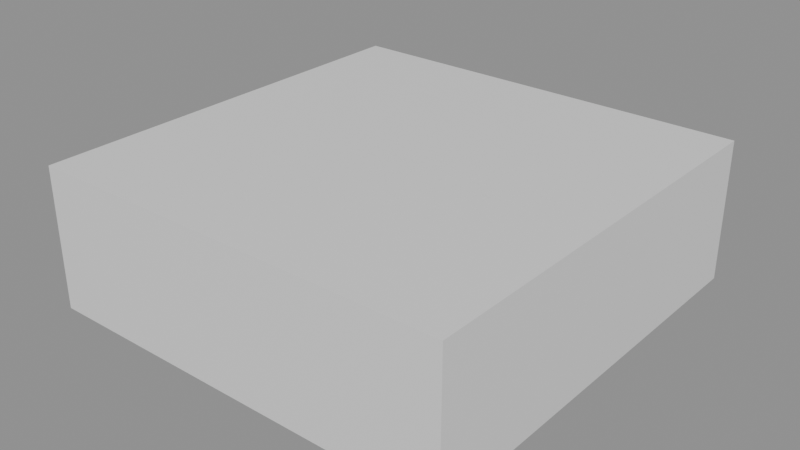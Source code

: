 # Source: ground_block_3x3.blend  (saved by Blender 5.1.30; exported with 4.5.12 LTS)
import bpy
from mathutils import Matrix  # noqa: F401  (used for matrix-valued properties, if any)

bpy.ops.wm.read_factory_settings(use_empty=True)
scene = bpy.context.scene
scene.name = 'Scene'

# ---- materials (node trees are filled in below, after node groups)
mat_ground = bpy.data.materials.new('Ground')
mat_ground.diffuse_color = (0.6, 0.6, 0.6, 1.0)

# ---- material node trees
mat_ground.use_nodes = True; mat_ground.node_tree.nodes.clear()
_N = mat_ground.node_tree.nodes; _L = mat_ground.node_tree.links
n0 = _N.new('ShaderNodeBsdfPrincipled'); n0.name = 'Principled BSDF'; n0.location = (-200, 100)
n1 = _N.new('ShaderNodeOutputMaterial'); n1.name = 'Material Output'; n1.location = (200, 100)
_L.new(n0.outputs[0], n1.inputs[0])
n1.is_active_output = True

# ---- meshes
me_groundblock_3x3 = bpy.data.meshes.new('GroundBlock_3x3')
me_groundblock_3x3.from_pydata([(-1.5, -1.5, 0.0), (-1.5, -1.5, 1.0), (-1.5, 1.5, 0.0), (-1.5, 1.5, 1.0), (1.5, -1.5, 0.0), (1.5, -1.5, 1.0), (1.5, 1.5, 0.0), (1.5, 1.5, 1.0), (-1.5, 1.0, 0.0), (-1.5, 0.5, 0.0), (-1.5, 0.0, 0.0), (-1.5, -0.5, 0.0), (-1.5, -1.0, 0.0), (-1.5, -1.5, 0.1667), (-1.5, -1.5, 0.3333), (-1.5, -1.5, 0.5), (-1.5, -1.5, 0.6667), (-1.5, -1.5, 0.8333), (-1.5, -1.0, 1.0), (-1.5, -0.5, 1.0), (-1.5, 0.0, 1.0), (-1.5, 0.5, 1.0), (-1.5, 1.0, 1.0), (-1.5, 1.5, 0.8333), (-1.5, 1.5, 0.6667), (-1.5, 1.5, 0.5), (-1.5, 1.5, 0.3333), (-1.5, 1.5, 0.1667), (1.0, 1.5, 0.0), (0.5, 1.5, 0.0), (0.0, 1.5, 0.0), (-0.5, 1.5, 0.0), (-1.0, 1.5, 0.0), (-1.0, 1.5, 1.0), (-0.5, 1.5, 1.0), (0.0, 1.5, 1.0), (0.5, 1.5, 1.0), (1.0, 1.5, 1.0), (1.5, 1.5, 0.8333), (1.5, 1.5, 0.6667), (1.5, 1.5, 0.5), (1.5, 1.5, 0.3333), (1.5, 1.5, 0.1667), (1.5, -1.0, 0.0), (1.5, -0.5, 0.0), (1.5, 0.0, 0.0), (1.5, 0.5, 0.0), (1.5, 1.0, 0.0), (1.5, 1.0, 1.0), (1.5, 0.5, 1.0), (1.5, 0.0, 1.0), (1.5, -0.5, 1.0), (1.5, -1.0, 1.0), (1.5, -1.5, 0.8333), (1.5, -1.5, 0.6667), (1.5, -1.5, 0.5), (1.5, -1.5, 0.3333), (1.5, -1.5, 0.1667), (-1.0, -1.5, 0.0), (-0.5, -1.5, 0.0), (0.0, -1.5, 0.0), (0.5, -1.5, 0.0), (1.0, -1.5, 0.0), (1.0, -1.5, 1.0), (0.5, -1.5, 1.0), (0.0, -1.5, 1.0), (-0.5, -1.5, 1.0), (-1.0, -1.5, 1.0), (1.0, 1.0, 1.0), (1.0, 0.5, 1.0), (1.0, 0.0, 1.0), (1.0, -0.5, 1.0), (1.0, -1.0, 1.0), (0.5, 1.0, 1.0), (0.5, 0.5, 1.0), (0.5, 0.0, 1.0), (0.5, -0.5, 1.0), (0.5, -1.0, 1.0), (0.0, 1.0, 1.0), (0.0, 0.5, 1.0), (0.0, 0.0, 1.0), (0.0, -0.5, 1.0), (0.0, -1.0, 1.0), (-0.5, 1.0, 1.0), (-0.5, 0.5, 1.0), (-0.5, 0.0, 1.0), (-0.5, -0.5, 1.0), (-0.5, -1.0, 1.0), (-1.0, 1.0, 1.0), (-1.0, 0.5, 1.0), (-1.0, 0.0, 1.0), (-1.0, -0.5, 1.0), (-1.0, -1.0, 1.0), (-1.0, 1.0, 0.0), (-1.0, 0.5, 0.0), (-1.0, 0.0, 0.0), (-1.0, -0.5, 0.0), (-1.0, -1.0, 0.0), (-0.5, 1.0, 0.0), (-0.5, 0.5, 0.0), (-0.5, 0.0, 0.0), (-0.5, -0.5, 0.0), (-0.5, -1.0, 0.0), (0.0, 1.0, 0.0), (0.0, 0.5, 0.0), (0.0, 0.0, 0.0), (0.0, -0.5, 0.0), (0.0, -1.0, 0.0), (0.5, 1.0, 0.0), (0.5, 0.5, 0.0), (0.5, 0.0, 0.0), (0.5, -0.5, 0.0), (0.5, -1.0, 0.0), (1.0, 1.0, 0.0), (1.0, 0.5, 0.0), (1.0, 0.0, 0.0), (1.0, -0.5, 0.0), (1.0, -1.0, 0.0), (1.0, -1.5, 0.1667), (0.5, -1.5, 0.1667), (0.0, -1.5, 0.1667), (-0.5, -1.5, 0.1667), (-1.0, -1.5, 0.1667), (1.0, -1.5, 0.3333), (0.5, -1.5, 0.3333), (0.0, -1.5, 0.3333), (-0.5, -1.5, 0.3333), (-1.0, -1.5, 0.3333), (1.0, -1.5, 0.5), (0.5, -1.5, 0.5), (0.0, -1.5, 0.5), (-0.5, -1.5, 0.5), (-1.0, -1.5, 0.5), (1.0, -1.5, 0.6667), (0.5, -1.5, 0.6667), (0.0, -1.5, 0.6667), (-0.5, -1.5, 0.6667), (-1.0, -1.5, 0.6667), (1.0, -1.5, 0.8333), (0.5, -1.5, 0.8333), (0.0, -1.5, 0.8333), (-0.5, -1.5, 0.8333), (-1.0, -1.5, 0.8333), (1.5, 1.0, 0.1667), (1.5, 0.5, 0.1667), (1.5, 0.0, 0.1667), (1.5, -0.5, 0.1667), (1.5, -1.0, 0.1667), (1.5, 1.0, 0.3333), (1.5, 0.5, 0.3333), (1.5, 0.0, 0.3333), (1.5, -0.5, 0.3333), (1.5, -1.0, 0.3333), (1.5, 1.0, 0.5), (1.5, 0.5, 0.5), (1.5, 0.0, 0.5), (1.5, -0.5, 0.5), (1.5, -1.0, 0.5), (1.5, 1.0, 0.6667), (1.5, 0.5, 0.6667), (1.5, 0.0, 0.6667), (1.5, -0.5, 0.6667), (1.5, -1.0, 0.6667), (1.5, 1.0, 0.8333), (1.5, 0.5, 0.8333), (1.5, 0.0, 0.8333), (1.5, -0.5, 0.8333), (1.5, -1.0, 0.8333), (-1.0, 1.5, 0.1667), (-0.5, 1.5, 0.1667), (0.0, 1.5, 0.1667), (0.5, 1.5, 0.1667), (1.0, 1.5, 0.1667), (-1.0, 1.5, 0.3333), (-0.5, 1.5, 0.3333), (0.0, 1.5, 0.3333), (0.5, 1.5, 0.3333), (1.0, 1.5, 0.3333), (-1.0, 1.5, 0.5), (-0.5, 1.5, 0.5), (0.0, 1.5, 0.5), (0.5, 1.5, 0.5), (1.0, 1.5, 0.5), (-1.0, 1.5, 0.6667), (-0.5, 1.5, 0.6667), (0.0, 1.5, 0.6667), (0.5, 1.5, 0.6667), (1.0, 1.5, 0.6667), (-1.0, 1.5, 0.8333), (-0.5, 1.5, 0.8333), (0.0, 1.5, 0.8333), (0.5, 1.5, 0.8333), (1.0, 1.5, 0.8333), (-1.5, -1.0, 0.1667), (-1.5, -0.5, 0.1667), (-1.5, 0.0, 0.1667), (-1.5, 0.5, 0.1667), (-1.5, 1.0, 0.1667), (-1.5, -1.0, 0.3333), (-1.5, -0.5, 0.3333), (-1.5, 0.0, 0.3333), (-1.5, 0.5, 0.3333), (-1.5, 1.0, 0.3333), (-1.5, -1.0, 0.5), (-1.5, -0.5, 0.5), (-1.5, 0.0, 0.5), (-1.5, 0.5, 0.5), (-1.5, 1.0, 0.5), (-1.5, -1.0, 0.6667), (-1.5, -0.5, 0.6667), (-1.5, 0.0, 0.6667), (-1.5, 0.5, 0.6667), (-1.5, 1.0, 0.6667), (-1.5, -1.0, 0.8333), (-1.5, -0.5, 0.8333), (-1.5, 0.0, 0.8333), (-1.5, 0.5, 0.8333), (-1.5, 1.0, 0.8333)], [], [(217, 22, 3, 23), (192, 37, 7, 38), (167, 52, 5, 53), (142, 67, 1, 17), (117, 43, 4, 62), (92, 18, 1, 67), (52, 72, 63, 5), (72, 77, 64, 63), (77, 82, 65, 64), (82, 87, 66, 65), (87, 92, 67, 66), (7, 37, 68, 48), (48, 68, 69, 49), (49, 69, 70, 50), (50, 70, 71, 51), (51, 71, 72, 52), (37, 36, 73, 68), (68, 73, 74, 69), (69, 74, 75, 70), (70, 75, 76, 71), (71, 76, 77, 72), (36, 35, 78, 73), (73, 78, 79, 74), (74, 79, 80, 75), (75, 80, 81, 76), (76, 81, 82, 77), (35, 34, 83, 78), (78, 83, 84, 79), (79, 84, 85, 80), (80, 85, 86, 81), (81, 86, 87, 82), (34, 33, 88, 83), (83, 88, 89, 84), (84, 89, 90, 85), (85, 90, 91, 86), (86, 91, 92, 87), (33, 3, 22, 88), (88, 22, 21, 89), (89, 21, 20, 90), (90, 20, 19, 91), (91, 19, 18, 92), (12, 97, 58, 0), (97, 102, 59, 58), (102, 107, 60, 59), (107, 112, 61, 60), (112, 117, 62, 61), (2, 32, 93, 8), (8, 93, 94, 9), (9, 94, 95, 10), (10, 95, 96, 11), (11, 96, 97, 12), (32, 31, 98, 93), (93, 98, 99, 94), (94, 99, 100, 95), (95, 100, 101, 96), (96, 101, 102, 97), (31, 30, 103, 98), (98, 103, 104, 99), (99, 104, 105, 100), (100, 105, 106, 101), (101, 106, 107, 102), (30, 29, 108, 103), (103, 108, 109, 104), (104, 109, 110, 105), (105, 110, 111, 106), (106, 111, 112, 107), (29, 28, 113, 108), (108, 113, 114, 109), (109, 114, 115, 110), (110, 115, 116, 111), (111, 116, 117, 112), (28, 6, 47, 113), (113, 47, 46, 114), (114, 46, 45, 115), (115, 45, 44, 116), (116, 44, 43, 117), (58, 122, 13, 0), (122, 127, 14, 13), (127, 132, 15, 14), (132, 137, 16, 15), (137, 142, 17, 16), (4, 57, 118, 62), (62, 118, 119, 61), (61, 119, 120, 60), (60, 120, 121, 59), (59, 121, 122, 58), (57, 56, 123, 118), (118, 123, 124, 119), (119, 124, 125, 120), (120, 125, 126, 121), (121, 126, 127, 122), (56, 55, 128, 123), (123, 128, 129, 124), (124, 129, 130, 125), (125, 130, 131, 126), (126, 131, 132, 127), (55, 54, 133, 128), (128, 133, 134, 129), (129, 134, 135, 130), (130, 135, 136, 131), (131, 136, 137, 132), (54, 53, 138, 133), (133, 138, 139, 134), (134, 139, 140, 135), (135, 140, 141, 136), (136, 141, 142, 137), (53, 5, 63, 138), (138, 63, 64, 139), (139, 64, 65, 140), (140, 65, 66, 141), (141, 66, 67, 142), (43, 147, 57, 4), (147, 152, 56, 57), (152, 157, 55, 56), (157, 162, 54, 55), (162, 167, 53, 54), (6, 42, 143, 47), (47, 143, 144, 46), (46, 144, 145, 45), (45, 145, 146, 44), (44, 146, 147, 43), (42, 41, 148, 143), (143, 148, 149, 144), (144, 149, 150, 145), (145, 150, 151, 146), (146, 151, 152, 147), (41, 40, 153, 148), (148, 153, 154, 149), (149, 154, 155, 150), (150, 155, 156, 151), (151, 156, 157, 152), (40, 39, 158, 153), (153, 158, 159, 154), (154, 159, 160, 155), (155, 160, 161, 156), (156, 161, 162, 157), (39, 38, 163, 158), (158, 163, 164, 159), (159, 164, 165, 160), (160, 165, 166, 161), (161, 166, 167, 162), (38, 7, 48, 163), (163, 48, 49, 164), (164, 49, 50, 165), (165, 50, 51, 166), (166, 51, 52, 167), (28, 172, 42, 6), (172, 177, 41, 42), (177, 182, 40, 41), (182, 187, 39, 40), (187, 192, 38, 39), (2, 27, 168, 32), (32, 168, 169, 31), (31, 169, 170, 30), (30, 170, 171, 29), (29, 171, 172, 28), (27, 26, 173, 168), (168, 173, 174, 169), (169, 174, 175, 170), (170, 175, 176, 171), (171, 176, 177, 172), (26, 25, 178, 173), (173, 178, 179, 174), (174, 179, 180, 175), (175, 180, 181, 176), (176, 181, 182, 177), (25, 24, 183, 178), (178, 183, 184, 179), (179, 184, 185, 180), (180, 185, 186, 181), (181, 186, 187, 182), (24, 23, 188, 183), (183, 188, 189, 184), (184, 189, 190, 185), (185, 190, 191, 186), (186, 191, 192, 187), (23, 3, 33, 188), (188, 33, 34, 189), (189, 34, 35, 190), (190, 35, 36, 191), (191, 36, 37, 192), (8, 197, 27, 2), (197, 202, 26, 27), (202, 207, 25, 26), (207, 212, 24, 25), (212, 217, 23, 24), (0, 13, 193, 12), (12, 193, 194, 11), (11, 194, 195, 10), (10, 195, 196, 9), (9, 196, 197, 8), (13, 14, 198, 193), (193, 198, 199, 194), (194, 199, 200, 195), (195, 200, 201, 196), (196, 201, 202, 197), (14, 15, 203, 198), (198, 203, 204, 199), (199, 204, 205, 200), (200, 205, 206, 201), (201, 206, 207, 202), (15, 16, 208, 203), (203, 208, 209, 204), (204, 209, 210, 205), (205, 210, 211, 206), (206, 211, 212, 207), (16, 17, 213, 208), (208, 213, 214, 209), (209, 214, 215, 210), (210, 215, 216, 211), (211, 216, 217, 212), (17, 1, 18, 213), (213, 18, 19, 214), (214, 19, 20, 215), (215, 20, 21, 216), (216, 21, 22, 217)])
_uv = me_groundblock_3x3.uv_layers.new(name='UVMap')
_uv.uv.foreach_set('vector', [0.5315, 0.08616, 0.5042, 0.08616, 0.5042, 0.004236, 0.5315, 0.004236, 0.5315, 0.5862, 0.5042, 0.5862, 0.5042, 0.5042, 0.5315, 0.5042, 0.7039, 0.08616, 0.6766, 0.08616, 0.6766, 0.004236, 0.7039, 0.004236, 0.7039, 0.5862, 0.6766, 0.5862, 0.6766, 0.5042, 0.7039, 0.5042, 0.08616, 0.4138, 0.08616, 0.4958, 0.004236, 0.4958, 0.004236, 0.4138, 0.08616, 0.9138, 0.08616, 0.9958, 0.004236, 0.9958, 0.004236, 0.9138, 0.08616, 0.5042, 0.08616, 0.5862, 0.004236, 0.5862, 0.004236, 0.5042, 0.08616, 0.5862, 0.08616, 0.6681, 0.004236, 0.6681, 0.004236, 0.5862, 0.08616, 0.6681, 0.08616, 0.75, 0.004236, 0.75, 0.004236, 0.6681, 0.08616, 0.75, 0.08616, 0.8319, 0.004236, 0.8319, 0.004236, 0.75, 0.08616, 0.8319, 0.08616, 0.9138, 0.004236, 0.9138, 0.004236, 0.8319, 0.4958, 0.5042, 0.4958, 0.5862, 0.4138, 0.5862, 0.4138, 0.5042, 0.4138, 0.5042, 0.4138, 0.5862, 0.3319, 0.5862, 0.3319, 0.5042, 0.3319, 0.5042, 0.3319, 0.5862, 0.25, 0.5862, 0.25, 0.5042, 0.25, 0.5042, 0.25, 0.5862, 0.1681, 0.5862, 0.1681, 0.5042, 0.1681, 0.5042, 0.1681, 0.5862, 0.08616, 0.5862, 0.08616, 0.5042, 0.4958, 0.5862, 0.4958, 0.6681, 0.4138, 0.6681, 0.4138, 0.5862, 0.4138, 0.5862, 0.4138, 0.6681, 0.3319, 0.6681, 0.3319, 0.5862, 0.3319, 0.5862, 0.3319, 0.6681, 0.25, 0.6681, 0.25, 0.5862, 0.25, 0.5862, 0.25, 0.6681, 0.1681, 0.6681, 0.1681, 0.5862, 0.1681, 0.5862, 0.1681, 0.6681, 0.08616, 0.6681, 0.08616, 0.5862, 0.4958, 0.6681, 0.4958, 0.75, 0.4138, 0.75, 0.4138, 0.6681, 0.4138, 0.6681, 0.4138, 0.75, 0.3319, 0.75, 0.3319, 0.6681, 0.3319, 0.6681, 0.3319, 0.75, 0.25, 0.75, 0.25, 0.6681, 0.25, 0.6681, 0.25, 0.75, 0.1681, 0.75, 0.1681, 0.6681, 0.1681, 0.6681, 0.1681, 0.75, 0.08616, 0.75, 0.08616, 0.6681, 0.4958, 0.75, 0.4958, 0.8319, 0.4138, 0.8319, 0.4138, 0.75, 0.4138, 0.75, 0.4138, 0.8319, 0.3319, 0.8319, 0.3319, 0.75, 0.3319, 0.75, 0.3319, 0.8319, 0.25, 0.8319, 0.25, 0.75, 0.25, 0.75, 0.25, 0.8319, 0.1681, 0.8319, 0.1681, 0.75, 0.1681, 0.75, 0.1681, 0.8319, 0.08616, 0.8319, 0.08616, 0.75, 0.4958, 0.8319, 0.4958, 0.9138, 0.4138, 0.9138, 0.4138, 0.8319, 0.4138, 0.8319, 0.4138, 0.9138, 0.3319, 0.9138, 0.3319, 0.8319, 0.3319, 0.8319, 0.3319, 0.9138, 0.25, 0.9138, 0.25, 0.8319, 0.25, 0.8319, 0.25, 0.9138, 0.1681, 0.9138, 0.1681, 0.8319, 0.1681, 0.8319, 0.1681, 0.9138, 0.08616, 0.9138, 0.08616, 0.8319, 0.4958, 0.9138, 0.4958, 0.9958, 0.4138, 0.9958, 0.4138, 0.9138, 0.4138, 0.9138, 0.4138, 0.9958, 0.3319, 0.9958, 0.3319, 0.9138, 0.3319, 0.9138, 0.3319, 0.9958, 0.25, 0.9958, 0.25, 0.9138, 0.25, 0.9138, 0.25, 0.9958, 0.1681, 0.9958, 0.1681, 0.9138, 0.1681, 0.9138, 0.1681, 0.9958, 0.08616, 0.9958, 0.08616, 0.9138, 0.08616, 0.004236, 0.08616, 0.08616, 0.004236, 0.08616, 0.004236, 0.004236, 0.08616, 0.08616, 0.08616, 0.1681, 0.004236, 0.1681, 0.004236, 0.08616, 0.08616, 0.1681, 0.08616, 0.25, 0.004236, 0.25, 0.004236, 0.1681, 0.08616, 0.25, 0.08616, 0.3319, 0.004236, 0.3319, 0.004236, 0.25, 0.08616, 0.3319, 0.08616, 0.4138, 0.004236, 0.4138, 0.004236, 0.3319, 0.4958, 0.004236, 0.4958, 0.08616, 0.4138, 0.08616, 0.4138, 0.004236, 0.4138, 0.004236, 0.4138, 0.08616, 0.3319, 0.08616, 0.3319, 0.004236, 0.3319, 0.004236, 0.3319, 0.08616, 0.25, 0.08616, 0.25, 0.004236, 0.25, 0.004236, 0.25, 0.08616, 0.1681, 0.08616, 0.1681, 0.004236, 0.1681, 0.004236, 0.1681, 0.08616, 0.08616, 0.08616, 0.08616, 0.004236, 0.4958, 0.08616, 0.4958, 0.1681, 0.4138, 0.1681, 0.4138, 0.08616, 0.4138, 0.08616, 0.4138, 0.1681, 0.3319, 0.1681, 0.3319, 0.08616, 0.3319, 0.08616, 0.3319, 0.1681, 0.25, 0.1681, 0.25, 0.08616, 0.25, 0.08616, 0.25, 0.1681, 0.1681, 0.1681, 0.1681, 0.08616, 0.1681, 0.08616, 0.1681, 0.1681, 0.08616, 0.1681, 0.08616, 0.08616, 0.4958, 0.1681, 0.4958, 0.25, 0.4138, 0.25, 0.4138, 0.1681, 0.4138, 0.1681, 0.4138, 0.25, 0.3319, 0.25, 0.3319, 0.1681, 0.3319, 0.1681, 0.3319, 0.25, 0.25, 0.25, 0.25, 0.1681, 0.25, 0.1681, 0.25, 0.25, 0.1681, 0.25, 0.1681, 0.1681, 0.1681, 0.1681, 0.1681, 0.25, 0.08616, 0.25, 0.08616, 0.1681, 0.4958, 0.25, 0.4958, 0.3319, 0.4138, 0.3319, 0.4138, 0.25, 0.4138, 0.25, 0.4138, 0.3319, 0.3319, 0.3319, 0.3319, 0.25, 0.3319, 0.25, 0.3319, 0.3319, 0.25, 0.3319, 0.25, 0.25, 0.25, 0.25, 0.25, 0.3319, 0.1681, 0.3319, 0.1681, 0.25, 0.1681, 0.25, 0.1681, 0.3319, 0.08616, 0.3319, 0.08616, 0.25, 0.4958, 0.3319, 0.4958, 0.4138, 0.4138, 0.4138, 0.4138, 0.3319, 0.4138, 0.3319, 0.4138, 0.4138, 0.3319, 0.4138, 0.3319, 0.3319, 0.3319, 0.3319, 0.3319, 0.4138, 0.25, 0.4138, 0.25, 0.3319, 0.25, 0.3319, 0.25, 0.4138, 0.1681, 0.4138, 0.1681, 0.3319, 0.1681, 0.3319, 0.1681, 0.4138, 0.08616, 0.4138, 0.08616, 0.3319, 0.4958, 0.4138, 0.4958, 0.4958, 0.4138, 0.4958, 0.4138, 0.4138, 0.4138, 0.4138, 0.4138, 0.4958, 0.3319, 0.4958, 0.3319, 0.4138, 0.3319, 0.4138, 0.3319, 0.4958, 0.25, 0.4958, 0.25, 0.4138, 0.25, 0.4138, 0.25, 0.4958, 0.1681, 0.4958, 0.1681, 0.4138, 0.1681, 0.4138, 0.1681, 0.4958, 0.08616, 0.4958, 0.08616, 0.4138, 0.8404, 0.5862, 0.8131, 0.5862, 0.8131, 0.5042, 0.8404, 0.5042, 0.8131, 0.5862, 0.7858, 0.5862, 0.7858, 0.5042, 0.8131, 0.5042, 0.7858, 0.5862, 0.7585, 0.5862, 0.7585, 0.5042, 0.7858, 0.5042, 0.7585, 0.5862, 0.7312, 0.5862, 0.7312, 0.5042, 0.7585, 0.5042, 0.7312, 0.5862, 0.7039, 0.5862, 0.7039, 0.5042, 0.7312, 0.5042, 0.8404, 0.9958, 0.8131, 0.9958, 0.8131, 0.9138, 0.8404, 0.9138, 0.8404, 0.9138, 0.8131, 0.9138, 0.8131, 0.8319, 0.8404, 0.8319, 0.8404, 0.8319, 0.8131, 0.8319, 0.8131, 0.75, 0.8404, 0.75, 0.8404, 0.75, 0.8131, 0.75, 0.8131, 0.6681, 0.8404, 0.6681, 0.8404, 0.6681, 0.8131, 0.6681, 0.8131, 0.5862, 0.8404, 0.5862, 0.8131, 0.9958, 0.7858, 0.9958, 0.7858, 0.9138, 0.8131, 0.9138, 0.8131, 0.9138, 0.7858, 0.9138, 0.7858, 0.8319, 0.8131, 0.8319, 0.8131, 0.8319, 0.7858, 0.8319, 0.7858, 0.75, 0.8131, 0.75, 0.8131, 0.75, 0.7858, 0.75, 0.7858, 0.6681, 0.8131, 0.6681, 0.8131, 0.6681, 0.7858, 0.6681, 0.7858, 0.5862, 0.8131, 0.5862, 0.7858, 0.9958, 0.7585, 0.9958, 0.7585, 0.9138, 0.7858, 0.9138, 0.7858, 0.9138, 0.7585, 0.9138, 0.7585, 0.8319, 0.7858, 0.8319, 0.7858, 0.8319, 0.7585, 0.8319, 0.7585, 0.75, 0.7858, 0.75, 0.7858, 0.75, 0.7585, 0.75, 0.7585, 0.6681, 0.7858, 0.6681, 0.7858, 0.6681, 0.7585, 0.6681, 0.7585, 0.5862, 0.7858, 0.5862, 0.7585, 0.9958, 0.7312, 0.9958, 0.7312, 0.9138, 0.7585, 0.9138, 0.7585, 0.9138, 0.7312, 0.9138, 0.7312, 0.8319, 0.7585, 0.8319, 0.7585, 0.8319, 0.7312, 0.8319, 0.7312, 0.75, 0.7585, 0.75, 0.7585, 0.75, 0.7312, 0.75, 0.7312, 0.6681, 0.7585, 0.6681, 0.7585, 0.6681, 0.7312, 0.6681, 0.7312, 0.5862, 0.7585, 0.5862, 0.7312, 0.9958, 0.7039, 0.9958, 0.7039, 0.9138, 0.7312, 0.9138, 0.7312, 0.9138, 0.7039, 0.9138, 0.7039, 0.8319, 0.7312, 0.8319, 0.7312, 0.8319, 0.7039, 0.8319, 0.7039, 0.75, 0.7312, 0.75, 0.7312, 0.75, 0.7039, 0.75, 0.7039, 0.6681, 0.7312, 0.6681, 0.7312, 0.6681, 0.7039, 0.6681, 0.7039, 0.5862, 0.7312, 0.5862, 0.7039, 0.9958, 0.6766, 0.9958, 0.6766, 0.9138, 0.7039, 0.9138, 0.7039, 0.9138, 0.6766, 0.9138, 0.6766, 0.8319, 0.7039, 0.8319, 0.7039, 0.8319, 0.6766, 0.8319, 0.6766, 0.75, 0.7039, 0.75, 0.7039, 0.75, 0.6766, 0.75, 0.6766, 0.6681, 0.7039, 0.6681, 0.7039, 0.6681, 0.6766, 0.6681, 0.6766, 0.5862, 0.7039, 0.5862, 0.8404, 0.08616, 0.8131, 0.08616, 0.8131, 0.004236, 0.8404, 0.004236, 0.8131, 0.08616, 0.7858, 0.08616, 0.7858, 0.004236, 0.8131, 0.004236, 0.7858, 0.08616, 0.7585, 0.08616, 0.7585, 0.004236, 0.7858, 0.004236, 0.7585, 0.08616, 0.7312, 0.08616, 0.7312, 0.004236, 0.7585, 0.004236, 0.7312, 0.08616, 0.7039, 0.08616, 0.7039, 0.004236, 0.7312, 0.004236, 0.8404, 0.4958, 0.8131, 0.4958, 0.8131, 0.4138, 0.8404, 0.4138, 0.8404, 0.4138, 0.8131, 0.4138, 0.8131, 0.3319, 0.8404, 0.3319, 0.8404, 0.3319, 0.8131, 0.3319, 0.8131, 0.25, 0.8404, 0.25, 0.8404, 0.25, 0.8131, 0.25, 0.8131, 0.1681, 0.8404, 0.1681, 0.8404, 0.1681, 0.8131, 0.1681, 0.8131, 0.08616, 0.8404, 0.08616, 0.8131, 0.4958, 0.7858, 0.4958, 0.7858, 0.4138, 0.8131, 0.4138, 0.8131, 0.4138, 0.7858, 0.4138, 0.7858, 0.3319, 0.8131, 0.3319, 0.8131, 0.3319, 0.7858, 0.3319, 0.7858, 0.25, 0.8131, 0.25, 0.8131, 0.25, 0.7858, 0.25, 0.7858, 0.1681, 0.8131, 0.1681, 0.8131, 0.1681, 0.7858, 0.1681, 0.7858, 0.08616, 0.8131, 0.08616, 0.7858, 0.4958, 0.7585, 0.4958, 0.7585, 0.4138, 0.7858, 0.4138, 0.7858, 0.4138, 0.7585, 0.4138, 0.7585, 0.3319, 0.7858, 0.3319, 0.7858, 0.3319, 0.7585, 0.3319, 0.7585, 0.25, 0.7858, 0.25, 0.7858, 0.25, 0.7585, 0.25, 0.7585, 0.1681, 0.7858, 0.1681, 0.7858, 0.1681, 0.7585, 0.1681, 0.7585, 0.08616, 0.7858, 0.08616, 0.7585, 0.4958, 0.7312, 0.4958, 0.7312, 0.4138, 0.7585, 0.4138, 0.7585, 0.4138, 0.7312, 0.4138, 0.7312, 0.3319, 0.7585, 0.3319, 0.7585, 0.3319, 0.7312, 0.3319, 0.7312, 0.25, 0.7585, 0.25, 0.7585, 0.25, 0.7312, 0.25, 0.7312, 0.1681, 0.7585, 0.1681, 0.7585, 0.1681, 0.7312, 0.1681, 0.7312, 0.08616, 0.7585, 0.08616, 0.7312, 0.4958, 0.7039, 0.4958, 0.7039, 0.4138, 0.7312, 0.4138, 0.7312, 0.4138, 0.7039, 0.4138, 0.7039, 0.3319, 0.7312, 0.3319, 0.7312, 0.3319, 0.7039, 0.3319, 0.7039, 0.25, 0.7312, 0.25, 0.7312, 0.25, 0.7039, 0.25, 0.7039, 0.1681, 0.7312, 0.1681, 0.7312, 0.1681, 0.7039, 0.1681, 0.7039, 0.08616, 0.7312, 0.08616, 0.7039, 0.4958, 0.6766, 0.4958, 0.6766, 0.4138, 0.7039, 0.4138, 0.7039, 0.4138, 0.6766, 0.4138, 0.6766, 0.3319, 0.7039, 0.3319, 0.7039, 0.3319, 0.6766, 0.3319, 0.6766, 0.25, 0.7039, 0.25, 0.7039, 0.25, 0.6766, 0.25, 0.6766, 0.1681, 0.7039, 0.1681, 0.7039, 0.1681, 0.6766, 0.1681, 0.6766, 0.08616, 0.7039, 0.08616, 0.6681, 0.5862, 0.6408, 0.5862, 0.6408, 0.5042, 0.6681, 0.5042, 0.6408, 0.5862, 0.6135, 0.5862, 0.6135, 0.5042, 0.6408, 0.5042, 0.6135, 0.5862, 0.5862, 0.5862, 0.5862, 0.5042, 0.6135, 0.5042, 0.5862, 0.5862, 0.5589, 0.5862, 0.5589, 0.5042, 0.5862, 0.5042, 0.5589, 0.5862, 0.5315, 0.5862, 0.5315, 0.5042, 0.5589, 0.5042, 0.6681, 0.9958, 0.6408, 0.9958, 0.6408, 0.9138, 0.6681, 0.9138, 0.6681, 0.9138, 0.6408, 0.9138, 0.6408, 0.8319, 0.6681, 0.8319, 0.6681, 0.8319, 0.6408, 0.8319, 0.6408, 0.75, 0.6681, 0.75, 0.6681, 0.75, 0.6408, 0.75, 0.6408, 0.6681, 0.6681, 0.6681, 0.6681, 0.6681, 0.6408, 0.6681, 0.6408, 0.5862, 0.6681, 0.5862, 0.6408, 0.9958, 0.6135, 0.9958, 0.6135, 0.9138, 0.6408, 0.9138, 0.6408, 0.9138, 0.6135, 0.9138, 0.6135, 0.8319, 0.6408, 0.8319, 0.6408, 0.8319, 0.6135, 0.8319, 0.6135, 0.75, 0.6408, 0.75, 0.6408, 0.75, 0.6135, 0.75, 0.6135, 0.6681, 0.6408, 0.6681, 0.6408, 0.6681, 0.6135, 0.6681, 0.6135, 0.5862, 0.6408, 0.5862, 0.6135, 0.9958, 0.5862, 0.9958, 0.5862, 0.9138, 0.6135, 0.9138, 0.6135, 0.9138, 0.5862, 0.9138, 0.5862, 0.8319, 0.6135, 0.8319, 0.6135, 0.8319, 0.5862, 0.8319, 0.5862, 0.75, 0.6135, 0.75, 0.6135, 0.75, 0.5862, 0.75, 0.5862, 0.6681, 0.6135, 0.6681, 0.6135, 0.6681, 0.5862, 0.6681, 0.5862, 0.5862, 0.6135, 0.5862, 0.5862, 0.9958, 0.5589, 0.9958, 0.5589, 0.9138, 0.5862, 0.9138, 0.5862, 0.9138, 0.5589, 0.9138, 0.5589, 0.8319, 0.5862, 0.8319, 0.5862, 0.8319, 0.5589, 0.8319, 0.5589, 0.75, 0.5862, 0.75, 0.5862, 0.75, 0.5589, 0.75, 0.5589, 0.6681, 0.5862, 0.6681, 0.5862, 0.6681, 0.5589, 0.6681, 0.5589, 0.5862, 0.5862, 0.5862, 0.5589, 0.9958, 0.5315, 0.9958, 0.5315, 0.9138, 0.5589, 0.9138, 0.5589, 0.9138, 0.5315, 0.9138, 0.5315, 0.8319, 0.5589, 0.8319, 0.5589, 0.8319, 0.5315, 0.8319, 0.5315, 0.75, 0.5589, 0.75, 0.5589, 0.75, 0.5315, 0.75, 0.5315, 0.6681, 0.5589, 0.6681, 0.5589, 0.6681, 0.5315, 0.6681, 0.5315, 0.5862, 0.5589, 0.5862, 0.5315, 0.9958, 0.5042, 0.9958, 0.5042, 0.9138, 0.5315, 0.9138, 0.5315, 0.9138, 0.5042, 0.9138, 0.5042, 0.8319, 0.5315, 0.8319, 0.5315, 0.8319, 0.5042, 0.8319, 0.5042, 0.75, 0.5315, 0.75, 0.5315, 0.75, 0.5042, 0.75, 0.5042, 0.6681, 0.5315, 0.6681, 0.5315, 0.6681, 0.5042, 0.6681, 0.5042, 0.5862, 0.5315, 0.5862, 0.6681, 0.08616, 0.6408, 0.08616, 0.6408, 0.004236, 0.6681, 0.004236, 0.6408, 0.08616, 0.6135, 0.08616, 0.6135, 0.004236, 0.6408, 0.004236, 0.6135, 0.08616, 0.5862, 0.08616, 0.5862, 0.004236, 0.6135, 0.004236, 0.5862, 0.08616, 0.5589, 0.08616, 0.5589, 0.004236, 0.5862, 0.004236, 0.5589, 0.08616, 0.5315, 0.08616, 0.5315, 0.004236, 0.5589, 0.004236, 0.6681, 0.4958, 0.6408, 0.4958, 0.6408, 0.4138, 0.6681, 0.4138, 0.6681, 0.4138, 0.6408, 0.4138, 0.6408, 0.3319, 0.6681, 0.3319, 0.6681, 0.3319, 0.6408, 0.3319, 0.6408, 0.25, 0.6681, 0.25, 0.6681, 0.25, 0.6408, 0.25, 0.6408, 0.1681, 0.6681, 0.1681, 0.6681, 0.1681, 0.6408, 0.1681, 0.6408, 0.08616, 0.6681, 0.08616, 0.6408, 0.4958, 0.6135, 0.4958, 0.6135, 0.4138, 0.6408, 0.4138, 0.6408, 0.4138, 0.6135, 0.4138, 0.6135, 0.3319, 0.6408, 0.3319, 0.6408, 0.3319, 0.6135, 0.3319, 0.6135, 0.25, 0.6408, 0.25, 0.6408, 0.25, 0.6135, 0.25, 0.6135, 0.1681, 0.6408, 0.1681, 0.6408, 0.1681, 0.6135, 0.1681, 0.6135, 0.08616, 0.6408, 0.08616, 0.6135, 0.4958, 0.5862, 0.4958, 0.5862, 0.4138, 0.6135, 0.4138, 0.6135, 0.4138, 0.5862, 0.4138, 0.5862, 0.3319, 0.6135, 0.3319, 0.6135, 0.3319, 0.5862, 0.3319, 0.5862, 0.25, 0.6135, 0.25, 0.6135, 0.25, 0.5862, 0.25, 0.5862, 0.1681, 0.6135, 0.1681, 0.6135, 0.1681, 0.5862, 0.1681, 0.5862, 0.08616, 0.6135, 0.08616, 0.5862, 0.4958, 0.5589, 0.4958, 0.5589, 0.4138, 0.5862, 0.4138, 0.5862, 0.4138, 0.5589, 0.4138, 0.5589, 0.3319, 0.5862, 0.3319, 0.5862, 0.3319, 0.5589, 0.3319, 0.5589, 0.25, 0.5862, 0.25, 0.5862, 0.25, 0.5589, 0.25, 0.5589, 0.1681, 0.5862, 0.1681, 0.5862, 0.1681, 0.5589, 0.1681, 0.5589, 0.08616, 0.5862, 0.08616, 0.5589, 0.4958, 0.5315, 0.4958, 0.5315, 0.4138, 0.5589, 0.4138, 0.5589, 0.4138, 0.5315, 0.4138, 0.5315, 0.3319, 0.5589, 0.3319, 0.5589, 0.3319, 0.5315, 0.3319, 0.5315, 0.25, 0.5589, 0.25, 0.5589, 0.25, 0.5315, 0.25, 0.5315, 0.1681, 0.5589, 0.1681, 0.5589, 0.1681, 0.5315, 0.1681, 0.5315, 0.08616, 0.5589, 0.08616, 0.5315, 0.4958, 0.5042, 0.4958, 0.5042, 0.4138, 0.5315, 0.4138, 0.5315, 0.4138, 0.5042, 0.4138, 0.5042, 0.3319, 0.5315, 0.3319, 0.5315, 0.3319, 0.5042, 0.3319, 0.5042, 0.25, 0.5315, 0.25, 0.5315, 0.25, 0.5042, 0.25, 0.5042, 0.1681, 0.5315, 0.1681, 0.5315, 0.1681, 0.5042, 0.1681, 0.5042, 0.08616, 0.5315, 0.08616])
me_groundblock_3x3.materials.append(mat_ground)
me_groundblock_3x3.update()

# ---- objects
ob_groundblock_3x3 = bpy.data.objects.new('GroundBlock_3x3', me_groundblock_3x3)

# ---- transforms, parenting, visibility, modifiers, constraints
ob_groundblock_3x3.location = (0.0, 0.0, 0.0)

# ---- collection membership
scene.collection.objects.link(ob_groundblock_3x3)

# ---- scene / render settings (as saved in the file)
scene.frame_start = 1; scene.frame_end = 250; scene.frame_set(1)
scene.render.engine = 'BLENDER_EEVEE_NEXT'
scene.render.bake_bias = 0.0
scene.render.bake_samples = 0
scene.cycles.sampling_pattern = 'TABULATED_SOBOL'
scene.eevee.use_volume_custom_range = False
bpy.context.view_layer.update()

# ---- added for rendering (the .blend has no active camera and no usable light): camera, sun + grey world if the file has none
cam_auto = bpy.data.cameras.new('AutoCamera')
cam_auto.lens = 50.0
cam_auto.sensor_width = 36.0
cam_auto.clip_end = 1000.0
ob_auto_camera = bpy.data.objects.new('AutoCamera', cam_auto)
scene.collection.objects.link(ob_auto_camera)
ob_auto_camera.location = (4.03296, -4.83955, 3.72637)
ob_auto_camera.rotation_euler = (1.09748, -7.21219e-08, 0.694738)
scene.camera = ob_auto_camera
light_auto_sun = bpy.data.lights.new('AutoSun', 'SUN')
light_auto_sun.energy = 3.0
light_auto_sun.angle = 0.0523599
ob_auto_sun = bpy.data.objects.new('AutoSun', light_auto_sun)
scene.collection.objects.link(ob_auto_sun)
ob_auto_sun.rotation_euler = (0.872665, 0.174533, 0.523599)
if scene.world is None:
    world_auto = bpy.data.worlds.new('AutoWorld')
    world_auto.color = (0.3, 0.3, 0.3)
    scene.world = world_auto
bpy.context.view_layer.update()
